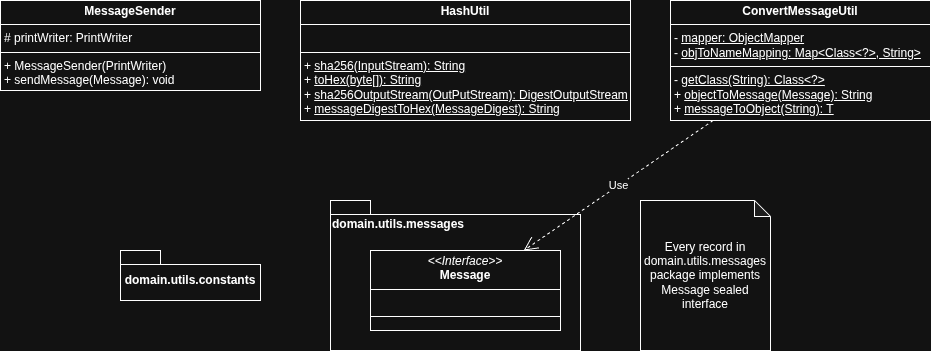

The diagram above was exported from draw.io. Its source (the exported page's mxGraphModel, read from the mxfile embedded in the PNG):
<mxGraphModel dx="1213" dy="827" grid="1" gridSize="10" guides="1" tooltips="1" connect="1" arrows="1" fold="1" page="1" pageScale="1" pageWidth="850" pageHeight="1100" math="0" shadow="0">
  <root>
    <mxCell id="0" />
    <mxCell id="1" parent="0" />
    <mxCell id="y5qS0URp5r1rqUtpFpRh-1" parent="1" style="verticalAlign=top;align=left;overflow=fill;html=1;whiteSpace=wrap;" value="&lt;p style=&quot;margin:0px;margin-top:4px;text-align:center;&quot;&gt;&lt;b&gt;MessageSender&lt;/b&gt;&lt;/p&gt;&lt;hr size=&quot;1&quot; style=&quot;border-style:solid;&quot;&gt;&lt;p style=&quot;margin:0px;margin-left:4px;&quot;&gt;# printWriter: PrintWriter&lt;/p&gt;&lt;hr size=&quot;1&quot; style=&quot;border-style:solid;&quot;&gt;&lt;p style=&quot;margin:0px;margin-left:4px;&quot;&gt;+ MessageSender(PrintWriter)&lt;/p&gt;&lt;p style=&quot;margin:0px;margin-left:4px;&quot;&gt;+ sendMessage(Message): void&lt;/p&gt;" vertex="1">
      <mxGeometry height="90" width="260" x="350" y="380" as="geometry" />
    </mxCell>
    <mxCell id="y5qS0URp5r1rqUtpFpRh-2" parent="1" style="verticalAlign=top;align=left;overflow=fill;html=1;whiteSpace=wrap;" value="&lt;p style=&quot;margin:0px;margin-top:4px;text-align:center;&quot;&gt;&lt;b&gt;HashUtil&lt;/b&gt;&lt;/p&gt;&lt;hr size=&quot;1&quot; style=&quot;border-style:solid;&quot;&gt;&lt;p style=&quot;margin:0px;margin-left:4px;&quot;&gt;&lt;br&gt;&lt;/p&gt;&lt;hr size=&quot;1&quot; style=&quot;border-style:solid;&quot;&gt;&lt;p style=&quot;margin:0px;margin-left:4px;&quot;&gt;+ &lt;u&gt;sha256(InputStream): String&lt;/u&gt;&lt;/p&gt;&lt;p style=&quot;margin:0px;margin-left:4px;&quot;&gt;+ &lt;u&gt;toHex(byte[]): String&lt;/u&gt;&lt;/p&gt;&lt;p style=&quot;margin:0px;margin-left:4px;&quot;&gt;+ &lt;u&gt;sha256OutputStream(OutPutStream): DigestOutputStream&lt;/u&gt;&lt;/p&gt;&lt;p style=&quot;margin:0px;margin-left:4px;&quot;&gt;+ &lt;u&gt;messageDigestToHex(MessageDigest): String&lt;/u&gt;&lt;/p&gt;" vertex="1">
      <mxGeometry height="120" width="330" x="650" y="380" as="geometry" />
    </mxCell>
    <mxCell id="y5qS0URp5r1rqUtpFpRh-3" parent="1" style="verticalAlign=top;align=left;overflow=fill;html=1;whiteSpace=wrap;" value="&lt;p style=&quot;margin:0px;margin-top:4px;text-align:center;&quot;&gt;&lt;b&gt;ConvertMessageUtil&lt;/b&gt;&lt;/p&gt;&lt;hr size=&quot;1&quot; style=&quot;border-style:solid;&quot;&gt;&lt;p style=&quot;margin:0px;margin-left:4px;&quot;&gt;- &lt;u&gt;mapper: ObjectMapper&lt;/u&gt;&lt;/p&gt;&lt;p style=&quot;margin:0px;margin-left:4px;&quot;&gt;- &lt;u&gt;objToNameMapping: Map&amp;lt;Class&amp;lt;?&amp;gt;, String&amp;gt;&lt;/u&gt;&lt;/p&gt;&lt;hr size=&quot;1&quot; style=&quot;border-style:solid;&quot;&gt;&lt;p style=&quot;margin:0px;margin-left:4px;&quot;&gt;- &lt;u&gt;getClass(String): Class&amp;lt;?&amp;gt;&lt;/u&gt;&lt;/p&gt;&lt;p style=&quot;margin:0px;margin-left:4px;&quot;&gt;+ &lt;u&gt;objectToMessage(Message): String&lt;/u&gt;&lt;/p&gt;&lt;p style=&quot;margin:0px;margin-left:4px;&quot;&gt;+ &lt;u&gt;messageToObject(String): T&lt;/u&gt;&lt;/p&gt;" vertex="1">
      <mxGeometry height="120" width="260" x="1020" y="380" as="geometry" />
    </mxCell>
    <mxCell id="y5qS0URp5r1rqUtpFpRh-5" parent="1" style="shape=note;whiteSpace=wrap;html=1;backgroundOutline=1;darkOpacity=0.05;size=16;" value="Every record in domain.utils.messages package implements Message sealed interface" vertex="1">
      <mxGeometry height="150" width="130" x="990" y="580" as="geometry" />
    </mxCell>
    <mxCell id="y5qS0URp5r1rqUtpFpRh-6" parent="1" style="shape=folder;fontStyle=1;spacingTop=10;tabWidth=40;tabHeight=14;tabPosition=left;html=1;whiteSpace=wrap;" value="domain.utils.constants" vertex="1">
      <mxGeometry height="50" width="140" x="470" y="630" as="geometry" />
    </mxCell>
    <mxCell id="y5qS0URp5r1rqUtpFpRh-7" parent="1" style="shape=folder;fontStyle=1;spacingTop=10;tabWidth=40;tabHeight=14;tabPosition=left;html=1;whiteSpace=wrap;align=left;verticalAlign=top;" value="domain.utils.messages" vertex="1">
      <mxGeometry height="150" width="250" x="680" y="580" as="geometry" />
    </mxCell>
    <mxCell id="y5qS0URp5r1rqUtpFpRh-4" parent="1" style="verticalAlign=top;align=left;overflow=fill;html=1;whiteSpace=wrap;" value="&lt;p style=&quot;margin:0px;margin-top:4px;text-align:center;&quot;&gt;&lt;i&gt;&amp;lt;&amp;lt;Interface&amp;gt;&amp;gt;&lt;/i&gt;&lt;br&gt;&lt;b&gt;Message&lt;/b&gt;&lt;/p&gt;&lt;hr size=&quot;1&quot; style=&quot;border-style:solid;&quot;&gt;&lt;p style=&quot;margin:0px;margin-left:4px;&quot;&gt;&lt;br&gt;&lt;/p&gt;&lt;hr size=&quot;1&quot; style=&quot;border-style:solid;&quot;&gt;&lt;p style=&quot;margin:0px;margin-left:4px;&quot;&gt;&lt;br&gt;&lt;/p&gt;" vertex="1">
      <mxGeometry height="80" width="190" x="720" y="630" as="geometry" />
    </mxCell>
    <mxCell id="y5qS0URp5r1rqUtpFpRh-8" edge="1" parent="1" source="y5qS0URp5r1rqUtpFpRh-3" style="endArrow=open;endSize=12;dashed=1;html=1;rounded=0;" target="y5qS0URp5r1rqUtpFpRh-4" value="Use">
      <mxGeometry relative="1" width="160" as="geometry">
        <mxPoint x="830" y="560" as="sourcePoint" />
        <mxPoint x="990" y="560" as="targetPoint" />
      </mxGeometry>
    </mxCell>
  </root>
</mxGraphModel>